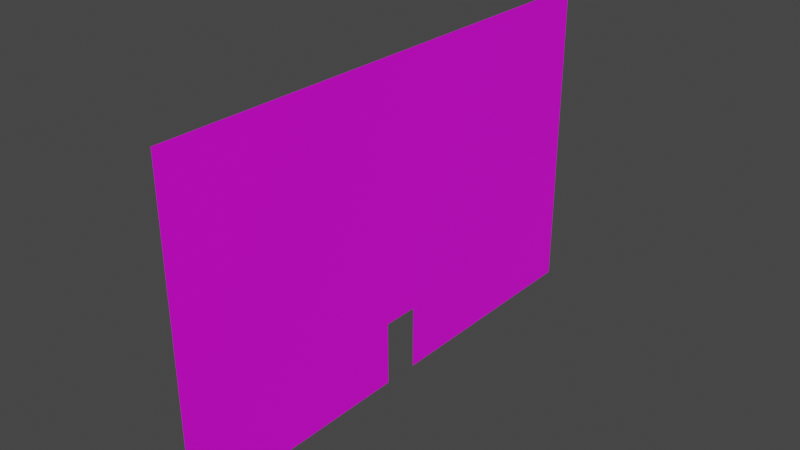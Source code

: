 # Source: wallDoor_4.blend  (saved by Blender 3.3.6; exported with 4.5.12 LTS)
import bpy
from mathutils import Matrix  # noqa: F401  (used for matrix-valued properties, if any)

bpy.ops.wm.read_factory_settings(use_empty=True)
scene = bpy.context.scene
scene.name = 'Scene'

# ---- collections
col_collection = bpy.data.collections.new('Collection'); scene.collection.children.link(col_collection)

# ---- images (referenced by path relative to the original .blend; pixels are not part of the script)
import os
ASSET_DIR = os.environ.get("B2B_ASSET_DIR", "")  # directory of the original .blend (textures are referenced by path, not embedded)
HERE = os.path.dirname(os.path.abspath(__file__))  # packed textures are extracted next to this script under _unpacked/

def load_image(name, relpath, width, height, colorspace="sRGB"):
    """Load a texture the original file referenced (path relative to the .blend, or extracted next to this script)."""
    p = next((c for c in (os.path.join(HERE, relpath), os.path.join(ASSET_DIR, relpath)) if relpath and os.path.exists(c)), "")
    if p:
        img = bpy.data.images.load(p, check_existing=True)
        img.name = name
    else:  # same state as the original file: an image datablock whose file is absent (Cycles renders it pink)
        img = bpy.data.images.new(name, width, height)
        img.source = "FILE"
        img.filepath = "//" + (relpath or name)
    img.colorspace_settings.name = colorspace
    return img
img_walluvtextures_png = load_image('wallUVtextures.png', 'wallUVtextures.png', 1024, 1024, 'sRGB')

# ---- materials (node trees are filled in below, after node groups)
mat_wallmaterial = bpy.data.materials.new('wallMaterial')
mat_wallmaterial.use_transparent_shadow = False

# ---- material node trees
mat_wallmaterial.use_nodes = True; mat_wallmaterial.node_tree.nodes.clear()
_N = mat_wallmaterial.node_tree.nodes; _L = mat_wallmaterial.node_tree.links
n0 = _N.new('ShaderNodeOutputMaterial'); n0.name = 'Material Output'; n0.location = (300, 300)
n1 = _N.new('ShaderNodeTexImage'); n1.name = 'Image Texture'; n1.location = (-353, 310)
n1.image = img_walluvtextures_png
n2 = _N.new('ShaderNodeBsdfPrincipled'); n2.name = 'Principled BSDF'; n2.location = (10, 300)
n2.distribution = 'GGX'
n2.subsurface_method = 'RANDOM_WALK_SKIN'
n2.inputs[3].default_value = 1.45
n2.inputs[27].default_value = (0.0, 0.0, 0.0, 1.0)
n2.inputs[28].default_value = 1.0
_L.new(n2.outputs[0], n0.inputs[0])
_L.new(n1.outputs[0], n2.inputs[0])
n0.is_active_output = True

# ---- world
world_world = bpy.data.worlds.new('World'); scene.world = world_world
world_world.use_nodes = True; world_world.node_tree.nodes.clear()
_N = world_world.node_tree.nodes; _L = world_world.node_tree.links
n0 = _N.new('ShaderNodeOutputWorld'); n0.name = 'World Output'; n0.location = (300, 300)
n1 = _N.new('ShaderNodeBackground'); n1.name = 'Background'; n1.location = (10, 300)
n1.inputs[0].default_value = (0.05088, 0.05088, 0.05088, 1.0)
_L.new(n1.outputs[0], n0.inputs[0])
n0.is_active_output = True
world_world.color = (0.05088, 0.05088, 0.05088)
world_world.use_sun_shadow = False
world_world.sun_shadow_jitter_overblur = 0.0

# ---- meshes
me_cube = bpy.data.meshes.new('Cube')
me_cube.from_pydata([(0.9924, 1.286, 1.0), (0.9924, 1.286, -0.9997), (0.9924, -1.286, 1.0), (0.9924, -1.28, -0.9997), (0.9924, 0.09621, -0.9997), (0.9924, -0.08509, -0.9997), (0.9924, 0.09621, -0.5962), (0.9924, -0.08647, -0.5962)], [], [(0, 2, 3, 5, 7, 6, 4, 1)])
_uv = me_cube.uv_layers.new(name='UVMap')
_uv.uv.foreach_set('vector', [0.0001159, 0.9596, 0.0001157, 0.0001157, 1.002, 0.002418, 1.002, 0.4503, 0.8129, 0.4518, 0.8154, 0.5121, 1.002, 0.5121, 1.002, 0.9597])
me_cube.materials.append(mat_wallmaterial)
me_cube.use_mirror_vertex_groups = False
me_cube.update()

# ---- objects
ob_cube = bpy.data.objects.new('Cube', me_cube)

# ---- transforms, parenting, visibility, modifiers, constraints
ob_cube.location = (0.0, 0.0, 0.7921)
ob_cube.scale = (0.9065, 11.73, 9.348)
ob_cube.lock_rotations_4d = False
ob_cube.empty_display_type = 'ARROWS'
ob_cube.lineart.crease_threshold = 0.0

# ---- collection membership
col_collection.objects.link(ob_cube)

# ---- scene / render settings (as saved in the file)
scene.frame_start = 1; scene.frame_end = 250; scene.frame_set(0)
scene.render.engine = 'BLENDER_EEVEE_NEXT'
scene.cycles.sampling_pattern = 'TABULATED_SOBOL'
scene.cycles.use_light_tree = False
scene.view_settings.view_transform = 'Filmic'
bpy.context.view_layer.update()

# ---- added for rendering (the .blend has no active camera and no usable light): camera, sun
cam_auto = bpy.data.cameras.new('AutoCamera')
cam_auto.lens = 50.0
cam_auto.sensor_width = 36.0
cam_auto.clip_end = 1000.0
ob_auto_camera = bpy.data.objects.new('AutoCamera', cam_auto)
scene.collection.objects.link(ob_auto_camera)
ob_auto_camera.location = (33.7243, -39.3881, 27.0535)
ob_auto_camera.rotation_euler = (1.09748, -7.21219e-08, 0.694738)
scene.camera = ob_auto_camera
light_auto_sun = bpy.data.lights.new('AutoSun', 'SUN')
light_auto_sun.energy = 3.0
light_auto_sun.angle = 0.0523599
ob_auto_sun = bpy.data.objects.new('AutoSun', light_auto_sun)
scene.collection.objects.link(ob_auto_sun)
ob_auto_sun.rotation_euler = (0.872665, 0.174533, 0.523599)
bpy.context.view_layer.update()

